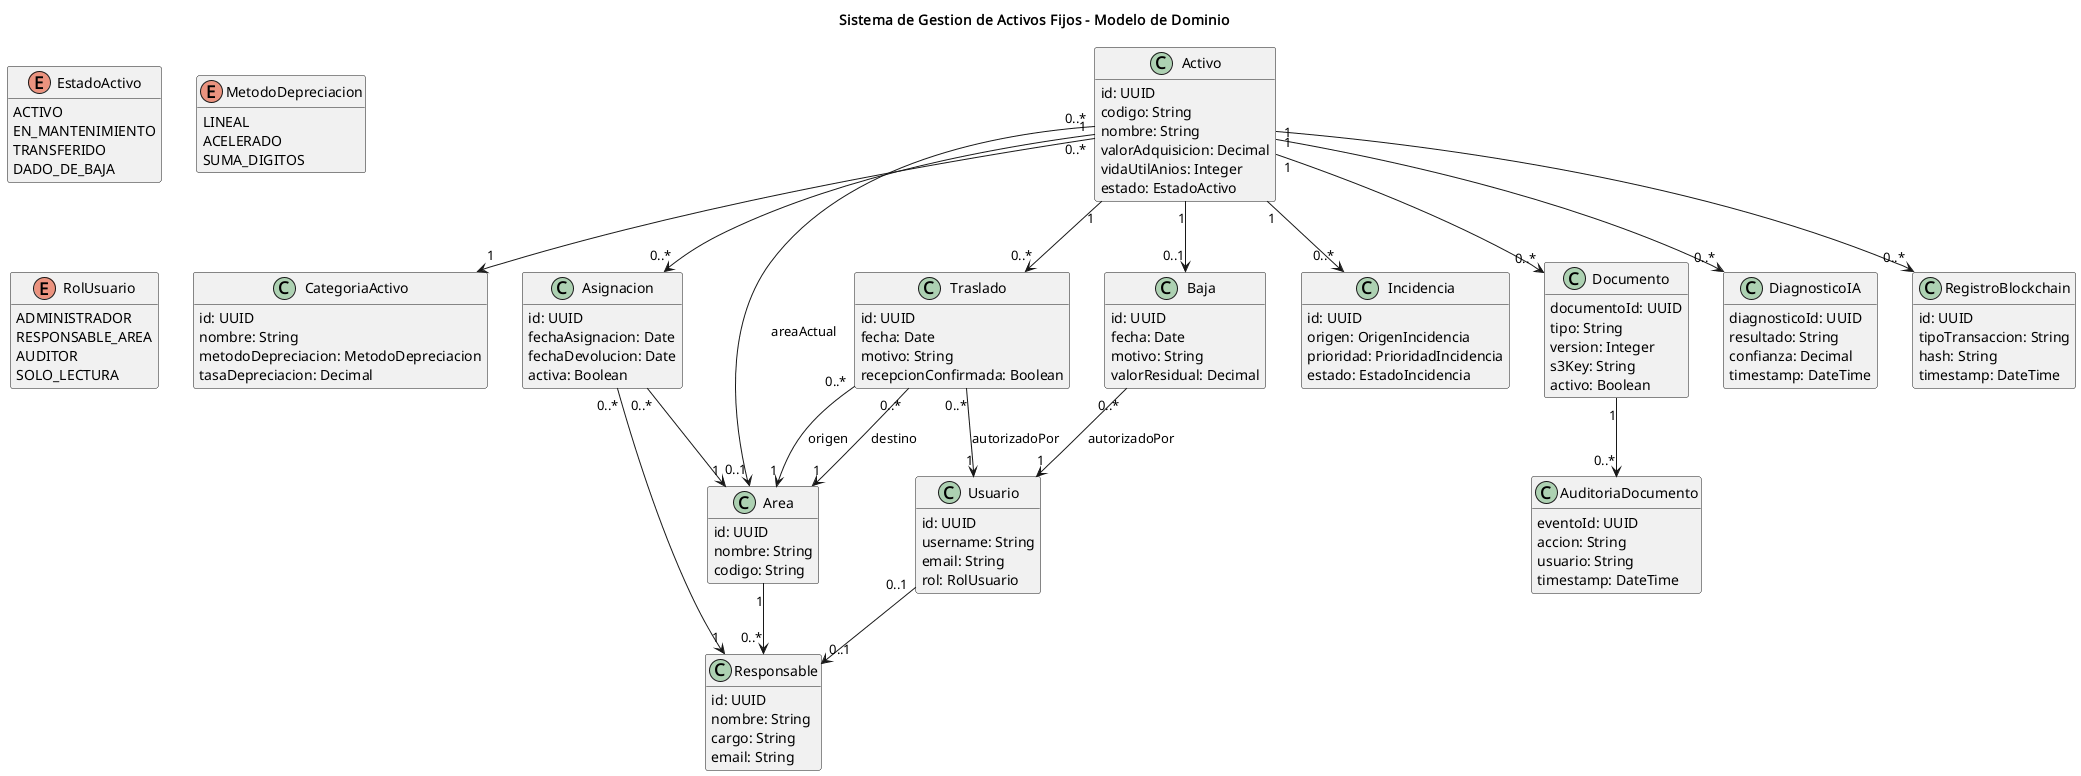

The diagram above was rendered by PlantUML. Its source (embedded in the PNG):
@startuml
title Sistema de Gestion de Activos Fijos - Modelo de Dominio
hide methods
skinparam classAttributeIconSize 0

class Activo {
  id: UUID
  codigo: String
  nombre: String
  valorAdquisicion: Decimal
  vidaUtilAnios: Integer
  estado: EstadoActivo
}

class CategoriaActivo {
  id: UUID
  nombre: String
  metodoDepreciacion: MetodoDepreciacion
  tasaDepreciacion: Decimal
}

class Area {
  id: UUID
  nombre: String
  codigo: String
}

class Responsable {
  id: UUID
  nombre: String
  cargo: String
  email: String
}

class Usuario {
  id: UUID
  username: String
  email: String
  rol: RolUsuario
}

class Asignacion {
  id: UUID
  fechaAsignacion: Date
  fechaDevolucion: Date
  activa: Boolean
}

class Traslado {
  id: UUID
  fecha: Date
  motivo: String
  recepcionConfirmada: Boolean
}

class Baja {
  id: UUID
  fecha: Date
  motivo: String
  valorResidual: Decimal
}

class Incidencia {
  id: UUID
  origen: OrigenIncidencia
  prioridad: PrioridadIncidencia
  estado: EstadoIncidencia
}

class Documento {
  documentoId: UUID
  tipo: String
  version: Integer
  s3Key: String
  activo: Boolean
}

class AuditoriaDocumento {
  eventoId: UUID
  accion: String
  usuario: String
  timestamp: DateTime
}

class DiagnosticoIA {
  diagnosticoId: UUID
  resultado: String
  confianza: Decimal
  timestamp: DateTime
}

class RegistroBlockchain {
  id: UUID
  tipoTransaccion: String
  hash: String
  timestamp: DateTime
}

enum EstadoActivo {
  ACTIVO
  EN_MANTENIMIENTO
  TRANSFERIDO
  DADO_DE_BAJA
}

enum MetodoDepreciacion {
  LINEAL
  ACELERADO
  SUMA_DIGITOS
}

enum RolUsuario {
  ADMINISTRADOR
  RESPONSABLE_AREA
  AUDITOR
  SOLO_LECTURA
}

Activo "0..*" --> "1" CategoriaActivo
Activo "0..*" --> "0..1" Area : areaActual
Area "1" --> "0..*" Responsable
Usuario "0..1" --> "0..1" Responsable
Activo "1" --> "0..*" Asignacion
Asignacion "0..*" --> "1" Responsable
Asignacion "0..*" --> "1" Area
Activo "1" --> "0..*" Traslado
Traslado "0..*" --> "1" Area : origen
Traslado "0..*" --> "1" Area : destino
Traslado "0..*" --> "1" Usuario : autorizadoPor
Activo "1" --> "0..1" Baja
Baja "0..*" --> "1" Usuario : autorizadoPor
Activo "1" --> "0..*" Documento
Documento "1" --> "0..*" AuditoriaDocumento
Activo "1" --> "0..*" DiagnosticoIA
Activo "1" --> "0..*" Incidencia
Activo "1" --> "0..*" RegistroBlockchain

@enduml